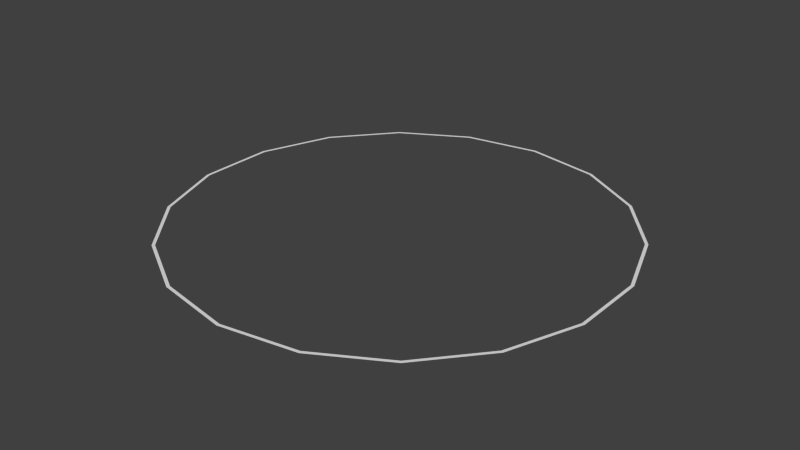 # Source: circle.blend  (saved by Blender 2.64.0; exported with 4.5.12 LTS)
import bpy
from mathutils import Matrix  # noqa: F401  (used for matrix-valued properties, if any)

bpy.ops.wm.read_factory_settings(use_empty=True)
scene = bpy.context.scene
scene.name = 'Scene'

# ---- collections
col_collection_1 = bpy.data.collections.new('Collection 1'); scene.collection.children.link(col_collection_1)

# ---- world
world_world = bpy.data.worlds.new('World'); scene.world = world_world
world_world.color = (0.05088, 0.05088, 0.05088)
world_world.use_sun_shadow = False
world_world.sun_shadow_jitter_overblur = 0.0
world_world.cycles.sampling_method = 'MANUAL'
world_world.cycles.sample_map_resolution = 256

# ---- meshes
me_circle = bpy.data.meshes.new('Circle')
me_circle.from_pydata([(0.0, 1.0, 0.0), (-0.342, 0.9397, 0.0), (-0.6428, 0.766, 0.0), (-0.866, 0.5, 0.0), (-0.9848, 0.1736, 0.0), (-0.9848, -0.1736, 0.0), (-0.866, -0.5, 0.0), (-0.6428, -0.766, 0.0), (-0.342, -0.9397, 0.0), (-1.51e-07, -1.0, 0.0), (0.342, -0.9397, 0.0), (0.6428, -0.766, 0.0), (0.866, -0.5, 0.0), (0.9848, -0.1736, 0.0), (0.9848, 0.1736, 0.0), (0.866, 0.5, 0.0), (0.6428, 0.766, 0.0), (0.342, 0.9397, 0.0), (8.963e-09, 0.986, 0.0), (-0.3372, 0.9265, 0.0), (-0.6338, 0.7553, 0.0), (-0.8539, 0.493, 0.0), (-0.971, 0.1712, 0.0), (-0.971, -0.1712, 0.0), (-0.8539, -0.493, 0.0), (-0.6338, -0.7553, 0.0), (-0.3372, -0.9265, 0.0), (-1.399e-07, -0.986, 0.0), (0.3372, -0.9265, 0.0), (0.6338, -0.7553, 0.0), (0.8539, -0.493, 0.0), (0.971, -0.1712, 0.0), (0.971, 0.1712, 0.0), (0.8539, 0.493, 0.0), (0.6338, 0.7553, 0.0), (0.3372, 0.9265, 0.0)], [], [(26, 25, 7, 8), (21, 20, 2, 3), (32, 31, 13, 14), (27, 26, 8, 9), (22, 21, 3, 4), (33, 32, 14, 15), (28, 27, 9, 10), (23, 22, 4, 5), (34, 33, 15, 16), (29, 28, 10, 11), (24, 23, 5, 6), (19, 18, 0, 1), (35, 34, 16, 17), (30, 29, 11, 12), (25, 24, 6, 7), (20, 19, 1, 2), (35, 17, 0, 18), (31, 30, 12, 13)])
me_circle.use_remesh_preserve_volume = False
me_circle.use_remesh_preserve_attributes = False
me_circle.use_mirror_vertex_groups = False
me_circle.update()

# ---- objects
ob_circle = bpy.data.objects.new('Circle', me_circle)

# ---- transforms, parenting, visibility, modifiers, constraints
ob_circle.location = (0.0, 0.0, 0.0)
ob_circle.lineart.crease_threshold = 0.0

# ---- collection membership
col_collection_1.objects.link(ob_circle)

# ---- scene / render settings (as saved in the file)
scene.frame_start = 1; scene.frame_end = 250; scene.frame_set(1)
scene.render.engine = 'BLENDER_EEVEE_NEXT'
scene.render.image_settings.color_mode = 'RGB'
scene.render.image_settings.compression = 90
scene.render.resolution_percentage = 50
scene.render.dither_intensity = 0.0
scene.render.bake_margin = 2
scene.render.bake_bias = 0.0
scene.cycles.use_denoising = False
scene.cycles.samples = 10
scene.cycles.sampling_pattern = 'TABULATED_SOBOL'
scene.cycles.light_sampling_threshold = 0.0
scene.cycles.use_adaptive_sampling = False
scene.cycles.use_light_tree = False
scene.cycles.blur_glossy = 0.0
scene.cycles.volume_bounces = 1
scene.cycles.pixel_filter_type = 'GAUSSIAN'
scene.cycles.sample_clamp_indirect = 0.0
scene.view_settings.view_transform = 'Standard'
bpy.context.view_layer.update()

# ---- added for rendering (the .blend has no active camera and no usable light): camera, sun
cam_auto = bpy.data.cameras.new('AutoCamera')
cam_auto.lens = 50.0
cam_auto.sensor_width = 36.0
cam_auto.clip_end = 1000.0
ob_auto_camera = bpy.data.objects.new('AutoCamera', cam_auto)
scene.collection.objects.link(ob_auto_camera)
ob_auto_camera.location = (2.59713, -3.11655, 2.0777)
ob_auto_camera.rotation_euler = (1.09748, -7.21219e-08, 0.694738)
scene.camera = ob_auto_camera
light_auto_sun = bpy.data.lights.new('AutoSun', 'SUN')
light_auto_sun.energy = 3.0
light_auto_sun.angle = 0.0523599
ob_auto_sun = bpy.data.objects.new('AutoSun', light_auto_sun)
scene.collection.objects.link(ob_auto_sun)
ob_auto_sun.rotation_euler = (0.872665, 0.174533, 0.523599)
bpy.context.view_layer.update()
